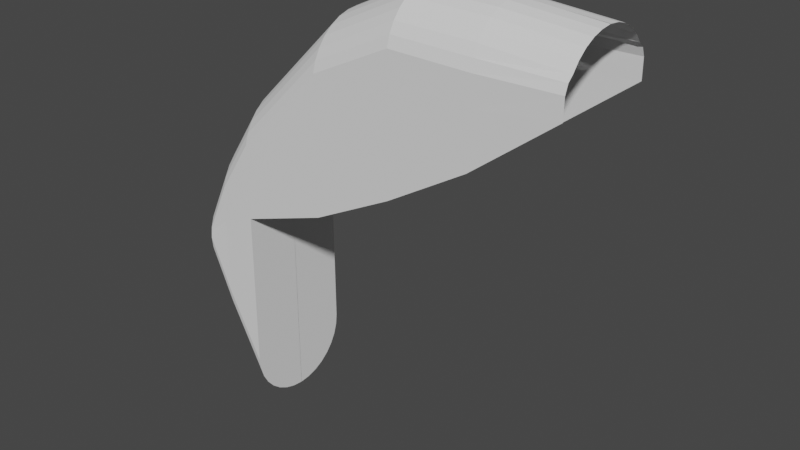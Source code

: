 # Source: Chomper.blend  (saved by Blender 3.6.13; exported with 4.5.12 LTS)
import bpy
from mathutils import Matrix  # noqa: F401  (used for matrix-valued properties, if any)

bpy.ops.wm.read_factory_settings(use_empty=True)
scene = bpy.context.scene
scene.name = 'Scene'

# ---- collections
col_collection = bpy.data.collections.new('Collection'); scene.collection.children.link(col_collection)

# ---- world
world_world = bpy.data.worlds.new('World'); scene.world = world_world
world_world.use_nodes = True; world_world.node_tree.nodes.clear()
_N = world_world.node_tree.nodes; _L = world_world.node_tree.links
n0 = _N.new('ShaderNodeOutputWorld'); n0.name = 'World Output'; n0.location = (300, 300)
n1 = _N.new('ShaderNodeBackground'); n1.name = 'Background'; n1.location = (10, 300)
n1.inputs[0].default_value = (0.05088, 0.05088, 0.05088, 1.0)
_L.new(n1.outputs[0], n0.inputs[0])
n0.is_active_output = True
world_world.color = (0.05088, 0.05088, 0.05088)
world_world.use_sun_shadow = False
world_world.sun_shadow_jitter_overblur = 0.0

# ---- meshes
me_circle_001 = bpy.data.meshes.new('Circle.001')
me_circle_001.from_pydata([(-0.6481, 0.001138, -0.6419), (-0.6417, -0.06353, -0.6419), (-0.6228, -0.1257, -0.6419), (-0.5922, -0.183, -0.6419), (-0.551, -0.2332, -0.6419), (-0.5008, -0.2745, -0.6419), (-0.4435, -0.3051, -0.6419), (-0.3813, -0.324, -0.6419), (-0.3166, -0.3303, -0.6419), (-0.2519, -0.324, -0.6419), (-0.1898, -0.3051, -0.6419), (-0.1325, -0.2745, -0.6419), (-0.08223, -0.2332, -0.6419), (-0.041, -0.183, -0.6419), (-0.01037, -0.1257, -0.6419), (0.008488, -0.06353, -0.6419), (0.01486, 0.001138, -0.6419), (-0.9356, 0.001138, -0.5078), (-0.9293, -0.06353, -0.5078), (-0.9104, -0.1257, -0.5078), (-0.8798, -0.183, -0.5078), (-0.8386, -0.2332, -0.5078), (-0.7883, -0.2745, -0.5078), (-0.731, -0.3051, -0.5078), (-0.6688, -0.324, -0.5078), (-0.01073, -0.3303, -0.5078), (0.05394, -0.324, -0.5078), (0.1161, -0.3051, -0.5078), (0.1734, -0.2745, -0.5078), (0.2237, -0.2332, -0.5078), (0.2649, -0.183, -0.5078), (0.2955, -0.1257, -0.5078), (0.3144, -0.06353, -0.5078), (0.3207, 0.001138, -0.5078), (-1.247, 0.001138, -0.3045), (-1.241, -0.06353, -0.3045), (-1.222, -0.1257, -0.3045), (-1.191, -0.183, -0.3045), (-1.15, -0.2332, -0.3045), (-1.1, -0.2745, -0.3045), (-1.042, -0.3051, -0.3045), (-0.9802, -0.324, -0.3045), (0.3786, -0.3303, -0.3045), (0.4432, -0.324, -0.3045), (0.5054, -0.3051, -0.3045), (0.5627, -0.2745, -0.3045), (0.6129, -0.2332, -0.3045), (0.6542, -0.183, -0.3045), (0.6848, -0.1257, -0.3045), (0.7037, -0.06353, -0.3045), (0.71, 0.001138, -0.3045), (-0.3736, -0.3247, -0.6419), (-0.5904, -0.3247, -0.5078), (-0.8183, -0.3247, -0.3045), (-0.3605, -0.326, -0.6419), (-0.457, -0.326, -0.5078), (-0.5428, -0.326, -0.3045), (-1.76, 0.001138, 0.2114), (-1.753, -0.06353, 0.2114), (-1.735, -0.1257, 0.2114), (-1.704, -0.183, 0.2114), (-1.663, -0.2332, 0.2114), (-1.612, -0.2745, 0.2114), (-1.555, -0.3051, 0.2114), (-1.493, -0.324, 0.2114), (-0.9924, -0.3247, 0.2114), (-0.7169, -0.326, 0.2114), (-1.984, 0.001138, 0.6798), (-1.978, -0.06353, 0.6798), (-1.959, -0.1257, 0.6798), (-1.929, -0.183, 0.6798), (-1.887, -0.2332, 0.6798), (-1.837, -0.2745, 0.6798), (-1.78, -0.3051, 0.6798), (-1.718, -0.324, 0.6798), (-1.233, -0.3247, 0.6798), (-0.9574, -0.326, 0.6798), (-1.975, 0.001138, 1.142), (-1.969, -0.06353, 1.142), (-1.95, -0.1257, 1.142), (-1.919, -0.183, 1.142), (-1.878, -0.2332, 1.142), (-1.828, -0.2745, 1.142), (-1.77, -0.3051, 1.142), (-1.708, -0.324, 1.142), (-1.546, -0.3247, 1.142), (-1.236, -0.326, 1.142), (-1.938, -0.001672, 1.617), (-1.931, -0.0655, 1.617), (-1.913, -0.1269, 1.617), (-1.883, -0.1834, 1.617), (-1.842, -0.233, 1.617), (-1.792, -0.2737, 1.617), (-1.764, -0.3039, 1.617), (-1.715, -0.3226, 1.617), (-1.676, -0.3233, 1.617), (-1.6, -0.3246, 1.617)], [], [(1, 2, 3, 4, 5, 6, 7, 51, 54, 8, 9, 10, 11, 12, 13, 14, 15, 16, 0), (30, 29, 46, 47), (15, 14, 31, 32), (51, 7, 24, 52), (1, 0, 17, 18), (16, 15, 32, 33), (9, 8, 25, 26), (2, 1, 18, 19), (0, 16, 33, 17), (10, 9, 26, 27), (3, 2, 19, 20), (11, 10, 27, 28), (4, 3, 20, 21), (12, 11, 28, 29), (5, 4, 21, 22), (13, 12, 29, 30), (6, 5, 22, 23), (14, 13, 30, 31), (7, 6, 23, 24), (35, 34, 50, 49, 48, 47, 46, 45, 44, 43, 42, 56, 53, 41, 40, 39, 38, 37, 36), (23, 22, 39, 40), (31, 30, 47, 48), (24, 23, 40, 41), (32, 31, 48, 49), (52, 24, 41, 53), (18, 17, 34, 35), (33, 32, 49, 50), (26, 25, 42, 43), (19, 18, 35, 36), (17, 33, 50, 34), (27, 26, 43, 44), (20, 19, 36, 37), (28, 27, 44, 45), (21, 20, 37, 38), (29, 28, 45, 46), (22, 21, 38, 39), (55, 52, 53, 56), (54, 51, 52, 55), (8, 54, 55, 25), (25, 55, 56, 42), (38, 37, 60, 61), (35, 34, 57, 58), (53, 41, 64, 65), (39, 38, 61, 62), (36, 35, 58, 59), (40, 39, 62, 63), (53, 56, 66, 65), (37, 36, 59, 60), (41, 40, 63, 64), (61, 60, 70, 71), (58, 57, 67, 68), (65, 64, 74, 75), (62, 61, 71, 72), (59, 58, 68, 69), (65, 66, 76, 75), (63, 62, 72, 73), (60, 59, 69, 70), (64, 63, 73, 74), (69, 68, 78, 79), (75, 76, 86, 85), (73, 72, 82, 83), (70, 69, 79, 80), (74, 73, 83, 84), (71, 70, 80, 81), (68, 67, 77, 78), (75, 74, 84, 85), (72, 71, 81, 82), (84, 83, 93, 94), (81, 80, 90, 91), (78, 77, 87, 88), (85, 84, 94, 95), (82, 81, 91, 92), (79, 78, 88, 89), (85, 86, 96, 95), (83, 82, 92, 93), (80, 79, 89, 90)])
_uv = me_circle_001.uv_layers.new(name='UVMap')
_uv.uv.foreach_set('vector', [0.0, 0.0, 0.0, 0.0, 0.0, 0.0, 0.0, 0.0, 0.0, 0.0, 0.0, 0.0, 0.0, 0.0, 0.0, 0.0, 0.0, 0.0, 0.0, 0.0, 0.0, 0.0, 0.0, 0.0, 0.0, 0.0, 0.0, 0.0, 0.0, 0.0, 0.0, 0.0, 0.0, 0.0, 0.0, 0.0, 0.0, 0.0, 0.0, 0.0, 0.0, 0.0, 0.0, 0.0, 0.0, 0.0, 0.0, 0.0, 0.0, 0.0, 0.0, 0.0, 0.0, 0.0, 0.0, 0.0, 0.0, 0.0, 0.0, 0.0, 0.0, 0.0, 0.0, 0.0, 0.0, 0.0, 0.0, 0.0, 0.0, 0.0, 0.0, 0.0, 0.0, 0.0, 0.0, 0.0, 0.0, 0.0, 0.0, 0.0, 0.0, 0.0, 0.0, 0.0, 0.0, 0.0, 0.0, 0.0, 0.0, 0.0, 0.0, 0.0, 0.0, 0.0, 0.0, 0.0, 0.0, 0.0, 0.0, 0.0, 0.0, 0.0, 0.0, 0.0, 0.0, 0.0, 0.0, 0.0, 0.0, 0.0, 0.0, 0.0, 0.0, 0.0, 0.0, 0.0, 0.0, 0.0, 0.0, 0.0, 0.0, 0.0, 0.0, 0.0, 0.0, 0.0, 0.0, 0.0, 0.0, 0.0, 0.0, 0.0, 0.0, 0.0, 0.0, 0.0, 0.0, 0.0, 0.0, 0.0, 0.0, 0.0, 0.0, 0.0, 0.0, 0.0, 0.0, 0.0, 0.0, 0.0, 0.0, 0.0, 0.0, 0.0, 0.0, 0.0, 0.0, 0.0, 0.0, 0.0, 0.0, 0.0, 0.0, 0.0, 0.0, 0.0, 0.0, 0.0, 0.0, 0.0, 0.0, 0.0, 0.0, 0.0, 0.0, 0.0, 0.0, 0.0, 0.0, 0.0, 0.0, 0.0, 0.0, 0.0, 0.0, 0.0, 0.0, 0.0, 0.0, 0.0, 0.0, 0.0, 0.0, 0.0, 0.0, 0.0, 0.0, 0.0, 0.0, 0.0, 0.0, 0.0, 0.0, 0.0, 0.0, 0.0, 0.0, 0.0, 0.0, 0.0, 0.0, 0.0, 0.0, 0.0, 0.0, 0.0, 0.0, 0.0, 0.0, 0.0, 0.0, 0.0, 0.0, 0.0, 0.0, 0.0, 0.0, 0.0, 0.0, 0.0, 0.0, 0.0, 0.0, 0.0, 0.0, 0.0, 0.0, 0.0, 0.0, 0.0, 0.0, 0.0, 0.0, 0.0, 0.0, 0.0, 0.0, 0.0, 0.0, 0.0, 0.0, 0.0, 0.0, 0.0, 0.0, 0.0, 0.0, 0.0, 0.0, 0.0, 0.0, 0.0, 0.0, 0.0, 0.0, 0.0, 0.0, 0.0, 0.0, 0.0, 0.0, 0.0, 0.0, 0.0, 0.0, 0.0, 0.0, 0.0, 0.0, 0.0, 0.0, 0.0, 0.0, 0.0, 0.0, 0.0, 0.0, 0.0, 0.0, 0.0, 0.0, 0.0, 0.0, 0.0, 0.0, 0.0, 0.0, 0.0, 0.0, 0.0, 0.0, 0.0, 0.0, 0.0, 0.0, 0.0, 0.0, 0.0, 0.0, 0.0, 0.0, 0.0, 0.0, 0.0, 0.0, 0.0, 0.0, 0.0, 0.0, 0.0, 0.0, 0.0, 0.0, 0.0, 0.0, 0.0, 0.0, 0.0, 0.0, 0.0, 0.0, 0.0, 0.0, 0.0, 0.0, 0.0, 0.0, 0.0, 0.0, 0.0, 0.0, 0.0, 0.0, 0.0, 0.0, 0.0, 0.0, 0.0, 0.0, 0.0, 0.0, 0.0, 0.0, 0.0, 0.0, 0.0, 0.0, 0.0, 0.0, 0.0, 0.0, 0.0, 0.0, 0.0, 0.0, 0.0, 0.0, 0.0, 0.0, 0.0, 0.0, 0.0, 0.0, 0.0, 0.0, 0.0, 0.0, 0.0, 0.0, 0.0, 0.0, 0.0, 0.0, 0.0, 0.0, 0.0, 0.0, 0.0, 0.0, 0.0, 0.0, 0.0, 0.0, 0.0, 0.0, 0.0, 0.0, 0.0, 0.0, 0.0, 0.0, 0.0, 0.0, 0.0, 0.0, 0.0, 0.0, 0.0, 0.0, 0.0, 0.0, 0.0, 0.0, 0.0, 0.0, 0.0, 0.0, 0.0, 0.0, 0.0, 0.0, 0.0, 0.0, 0.0, 0.0, 0.0, 0.0, 0.0, 0.0, 0.0, 0.0, 0.0, 0.0, 0.0, 0.0, 0.0, 0.0, 0.0, 0.0, 0.0, 0.0, 0.0, 0.0, 0.0, 0.0, 0.0, 0.0, 0.0, 0.0, 0.0, 0.0, 0.0, 0.0, 0.0, 0.0, 0.0, 0.0, 0.0, 0.0, 0.0, 0.0, 0.0, 0.0, 0.0, 0.0, 0.0, 0.0, 0.0, 0.0, 0.0, 0.0, 0.0, 0.0, 0.0, 0.0, 0.0, 0.0, 0.0, 0.0, 0.0, 0.0, 0.0, 0.0, 0.0, 0.0, 0.0, 0.0, 0.0, 0.0, 0.0, 0.0, 0.0, 0.0, 0.0, 0.0, 0.0, 0.0, 0.0, 0.0, 0.0, 0.0, 0.0, 0.0, 0.0, 0.0, 0.0, 0.0, 0.0, 0.0, 0.0, 0.0, 0.0, 0.0, 0.0, 0.0, 0.0, 0.0, 0.0, 0.0, 0.0, 0.0, 0.0, 0.0, 0.0, 0.0, 0.0, 0.0, 0.0, 0.0, 0.0, 0.0, 0.0, 0.0, 0.0, 0.0, 0.0, 0.0, 0.0, 0.0, 0.0, 0.0, 0.0, 0.0, 0.0, 0.0, 0.0, 0.0, 0.0, 0.0, 0.0, 0.0, 0.0, 0.0, 0.0, 0.0, 0.0, 0.0, 0.0, 0.0, 0.0, 0.0, 0.0, 0.0, 0.0, 0.0, 0.0, 0.0, 0.0, 0.0, 0.0, 0.0, 0.0, 0.0, 0.0, 0.0, 0.0, 0.0, 0.0, 0.0, 0.0, 0.0, 0.0, 0.0, 0.0, 0.0, 0.0, 0.0, 0.0, 0.0, 0.0, 0.0, 0.0, 0.0, 0.0, 0.0, 0.0, 0.0, 0.0, 0.0, 0.0, 0.0, 0.0, 0.0, 0.0, 0.0, 0.0, 0.0, 0.0, 0.0, 0.0, 0.0, 0.0, 0.0, 0.0, 0.0, 0.0, 0.0, 0.0, 0.0, 0.0, 0.0, 0.0, 0.0, 0.0, 0.0, 0.0, 0.0, 0.0, 0.0, 0.0, 0.0, 0.0, 0.0, 0.0, 0.0, 0.0, 0.0, 0.0, 0.0, 0.0, 0.0, 0.0, 0.0, 0.0, 0.0, 0.0, 0.0, 0.0, 0.0, 0.0, 0.0, 0.0, 0.0, 0.0, 0.0, 0.0, 0.0, 0.0, 0.0, 0.0, 0.0, 0.0, 0.0, 0.0, 0.0, 0.0, 0.0, 0.0])
me_circle_001.update()

# ---- objects
ob_empty = bpy.data.objects.new('Empty', None)
ob_circle = bpy.data.objects.new('Circle', me_circle_001)

# ---- transforms, parenting, visibility, modifiers, constraints
ob_empty.location = (0.0, 5.87, 0.0)
ob_empty.rotation_euler = (1.571, 0.0, 0.0)
ob_empty.empty_display_type = 'IMAGE'
ob_empty.empty_display_size = 5.0
ob_circle.location = (0.0, 0.0, 0.0)
ob_circle.rotation_euler = (0.0, 1.571, 0.0)
_m = ob_circle.modifiers.new('Mirror', 'MIRROR')
_m.use_axis = (False, True, False)

# ---- collection membership
col_collection.objects.link(ob_empty)
col_collection.objects.link(ob_circle)

# ---- scene / render settings (as saved in the file)
scene.frame_start = 1; scene.frame_end = 250; scene.frame_set(1)
scene.render.engine = 'BLENDER_EEVEE_NEXT'
scene.cycles.sampling_pattern = 'TABULATED_SOBOL'
scene.view_settings.view_transform = 'Filmic'
bpy.context.view_layer.update()

# ---- added for rendering (the .blend has no active camera and no usable light): camera, sun
cam_auto = bpy.data.cameras.new('AutoCamera')
cam_auto.lens = 50.0
cam_auto.sensor_width = 36.0
cam_auto.clip_end = 1000.0
ob_auto_camera = bpy.data.objects.new('AutoCamera', cam_auto)
scene.collection.objects.link(ob_auto_camera)
ob_auto_camera.location = (3.79731, -3.97188, 3.28513)
ob_auto_camera.rotation_euler = (1.09748, -7.21219e-08, 0.694738)
scene.camera = ob_auto_camera
light_auto_sun = bpy.data.lights.new('AutoSun', 'SUN')
light_auto_sun.energy = 3.0
light_auto_sun.angle = 0.0523599
ob_auto_sun = bpy.data.objects.new('AutoSun', light_auto_sun)
scene.collection.objects.link(ob_auto_sun)
ob_auto_sun.rotation_euler = (0.872665, 0.174533, 0.523599)
bpy.context.view_layer.update()
